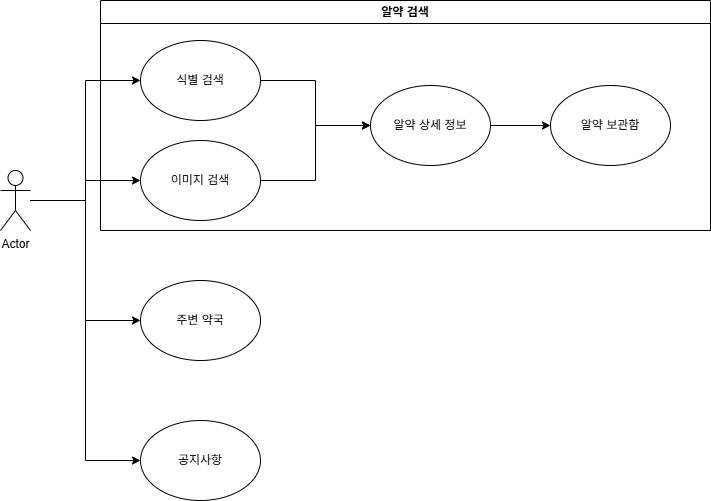

The diagram above was exported from draw.io. Its source (the exported page's mxGraphModel, read from the mxfile embedded in the PNG):
<mxGraphModel dx="1426" dy="757" grid="1" gridSize="10" guides="1" tooltips="1" connect="1" arrows="1" fold="1" page="1" pageScale="1" pageWidth="827" pageHeight="1169" math="0" shadow="0">
  <root>
    <mxCell id="0" />
    <mxCell id="1" parent="0" />
    <mxCell id="_laJthD7RzezHino16pQ-17" style="edgeStyle=orthogonalEdgeStyle;rounded=0;orthogonalLoop=1;jettySize=auto;html=1;entryX=0;entryY=0.5;entryDx=0;entryDy=0;" edge="1" parent="1" source="_laJthD7RzezHino16pQ-1" target="_laJthD7RzezHino16pQ-4">
      <mxGeometry relative="1" as="geometry" />
    </mxCell>
    <mxCell id="_laJthD7RzezHino16pQ-18" style="edgeStyle=orthogonalEdgeStyle;rounded=0;orthogonalLoop=1;jettySize=auto;html=1;entryX=0;entryY=0.5;entryDx=0;entryDy=0;" edge="1" parent="1" source="_laJthD7RzezHino16pQ-1" target="_laJthD7RzezHino16pQ-6">
      <mxGeometry relative="1" as="geometry" />
    </mxCell>
    <mxCell id="_laJthD7RzezHino16pQ-25" style="edgeStyle=orthogonalEdgeStyle;rounded=0;orthogonalLoop=1;jettySize=auto;html=1;entryX=0;entryY=0.5;entryDx=0;entryDy=0;" edge="1" parent="1" source="_laJthD7RzezHino16pQ-1" target="_laJthD7RzezHino16pQ-2">
      <mxGeometry relative="1" as="geometry" />
    </mxCell>
    <mxCell id="_laJthD7RzezHino16pQ-26" style="edgeStyle=orthogonalEdgeStyle;rounded=0;orthogonalLoop=1;jettySize=auto;html=1;entryX=0;entryY=0.5;entryDx=0;entryDy=0;" edge="1" parent="1" source="_laJthD7RzezHino16pQ-1" target="_laJthD7RzezHino16pQ-3">
      <mxGeometry relative="1" as="geometry" />
    </mxCell>
    <mxCell id="_laJthD7RzezHino16pQ-1" value="Actor" style="shape=umlActor;verticalLabelPosition=bottom;verticalAlign=top;html=1;outlineConnect=0;" vertex="1" parent="1">
      <mxGeometry x="50" y="480" width="30" height="60" as="geometry" />
    </mxCell>
    <mxCell id="_laJthD7RzezHino16pQ-4" value="주변 약국" style="ellipse;whiteSpace=wrap;html=1;" vertex="1" parent="1">
      <mxGeometry x="190" y="590" width="120" height="80" as="geometry" />
    </mxCell>
    <mxCell id="_laJthD7RzezHino16pQ-6" value="공지사항" style="ellipse;whiteSpace=wrap;html=1;" vertex="1" parent="1">
      <mxGeometry x="190" y="730" width="120" height="80" as="geometry" />
    </mxCell>
    <mxCell id="_laJthD7RzezHino16pQ-14" value="알약 검색" style="swimlane;whiteSpace=wrap;html=1;" vertex="1" parent="1">
      <mxGeometry x="150" y="310" width="610" height="230" as="geometry" />
    </mxCell>
    <mxCell id="_laJthD7RzezHino16pQ-19" style="edgeStyle=orthogonalEdgeStyle;rounded=0;orthogonalLoop=1;jettySize=auto;html=1;" edge="1" parent="_laJthD7RzezHino16pQ-14" source="_laJthD7RzezHino16pQ-2" target="_laJthD7RzezHino16pQ-7">
      <mxGeometry relative="1" as="geometry" />
    </mxCell>
    <mxCell id="_laJthD7RzezHino16pQ-2" value="식별 검색" style="ellipse;whiteSpace=wrap;html=1;" vertex="1" parent="_laJthD7RzezHino16pQ-14">
      <mxGeometry x="40" y="40" width="120" height="80" as="geometry" />
    </mxCell>
    <mxCell id="_laJthD7RzezHino16pQ-24" style="edgeStyle=orthogonalEdgeStyle;rounded=0;orthogonalLoop=1;jettySize=auto;html=1;entryX=0;entryY=0.5;entryDx=0;entryDy=0;" edge="1" parent="_laJthD7RzezHino16pQ-14" source="_laJthD7RzezHino16pQ-3" target="_laJthD7RzezHino16pQ-7">
      <mxGeometry relative="1" as="geometry" />
    </mxCell>
    <mxCell id="_laJthD7RzezHino16pQ-3" value="이미지 검색" style="ellipse;whiteSpace=wrap;html=1;" vertex="1" parent="_laJthD7RzezHino16pQ-14">
      <mxGeometry x="40" y="140" width="120" height="80" as="geometry" />
    </mxCell>
    <mxCell id="_laJthD7RzezHino16pQ-23" value="" style="edgeStyle=orthogonalEdgeStyle;rounded=0;orthogonalLoop=1;jettySize=auto;html=1;" edge="1" parent="_laJthD7RzezHino16pQ-14" source="_laJthD7RzezHino16pQ-7" target="_laJthD7RzezHino16pQ-5">
      <mxGeometry relative="1" as="geometry" />
    </mxCell>
    <mxCell id="_laJthD7RzezHino16pQ-7" value="알약 상세 정보" style="ellipse;whiteSpace=wrap;html=1;" vertex="1" parent="_laJthD7RzezHino16pQ-14">
      <mxGeometry x="270" y="85" width="120" height="80" as="geometry" />
    </mxCell>
    <mxCell id="_laJthD7RzezHino16pQ-5" value="알약 보관함" style="ellipse;whiteSpace=wrap;html=1;" vertex="1" parent="_laJthD7RzezHino16pQ-14">
      <mxGeometry x="450" y="85" width="120" height="80" as="geometry" />
    </mxCell>
  </root>
</mxGraphModel>